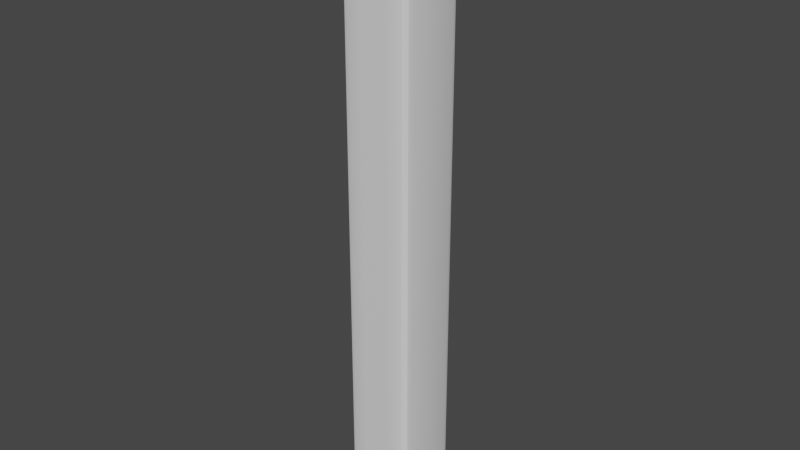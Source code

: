 # Source: bigger_column.blend  (saved by Blender 2.92.15; exported with 4.5.12 LTS)
import bpy
from mathutils import Matrix  # noqa: F401  (used for matrix-valued properties, if any)

bpy.ops.wm.read_factory_settings(use_empty=True)
scene = bpy.context.scene
scene.name = 'Scene'

# ---- collections
col_collection = bpy.data.collections.new('Collection'); scene.collection.children.link(col_collection)

# ---- materials (node trees are filled in below, after node groups)
mat_material = bpy.data.materials.new('Material')
mat_material.alpha_threshold = 0.0
mat_material.use_transparent_shadow = False
mat_material.line_color = (0.0, 0.0, 0.0, 1.0)

# ---- node groups
ng_auto_smooth = bpy.data.node_groups.new('Auto Smooth', 'GeometryNodeTree')
_s = ng_auto_smooth.interface.new_socket(name='Geometry', in_out='OUTPUT', socket_type='NodeSocketGeometry')
_s = ng_auto_smooth.interface.new_socket(name='Geometry', in_out='INPUT', socket_type='NodeSocketGeometry')
_s = ng_auto_smooth.interface.new_socket(name='Angle', in_out='INPUT', socket_type='NodeSocketFloat')
_s.subtype = 'ANGLE'
_s.min_value = 0.0
_s.max_value = 3.142
ng_auto_smooth.is_modifier = True
_N = ng_auto_smooth.nodes; _L = ng_auto_smooth.links
n0 = _N.new('NodeGroupOutput'); n0.name = 'Group Output'; n0.location = (480, -100)
n1 = _N.new('NodeGroupInput'); n1.name = 'Group Input'; n1.location = (-420, -300)
n2 = _N.new('NodeGroupInput'); n2.name = 'Group Input.001'; n2.location = (-60, -100)
n3 = _N.new('GeometryNodeSetShadeSmooth'); n3.name = 'Set Shade Smooth'; n3.location = (120, -100)
n3.domain = 'EDGE'
n4 = _N.new('GeometryNodeSetShadeSmooth'); n4.name = 'Set Shade Smooth.001'; n4.location = (300, -100)
n5 = _N.new('GeometryNodeInputMeshEdgeAngle'); n5.name = 'Edge Angle'; n5.location = (-420, -220)
n6 = _N.new('GeometryNodeInputEdgeSmooth'); n6.name = 'Is Edge Smooth'; n6.location = (-60, -160)
n7 = _N.new('GeometryNodeInputShadeSmooth'); n7.name = 'Is Face Smooth'; n7.location = (-240, -340)
n8 = _N.new('FunctionNodeBooleanMath'); n8.name = 'Boolean Math'; n8.location = (-60, -220)
n9 = _N.new('FunctionNodeCompare'); n9.name = 'Compare'; n9.location = (-240, -180)
n9.operation = 'LESS_EQUAL'
_L.new(n5.outputs[0], n9.inputs[0])
_L.new(n4.outputs[0], n0.inputs[0])
_L.new(n1.outputs[1], n9.inputs[1])
_L.new(n9.outputs[0], n8.inputs[0])
_L.new(n7.outputs[0], n8.inputs[1])
_L.new(n2.outputs[0], n3.inputs[0])
_L.new(n6.outputs[0], n3.inputs[1])
_L.new(n3.outputs[0], n4.inputs[0])
_L.new(n8.outputs[0], n3.inputs[2])
n0.is_active_output = True

# ---- material node trees
mat_material.use_nodes = True; mat_material.node_tree.nodes.clear()
_N = mat_material.node_tree.nodes; _L = mat_material.node_tree.links
n0 = _N.new('ShaderNodeOutputMaterial'); n0.name = 'Material Output'; n0.location = (300, 300)
n1 = _N.new('ShaderNodeBsdfPrincipled'); n1.name = 'Principled BSDF'; n1.location = (10, 300)
n1.distribution = 'GGX'
n1.subsurface_method = 'BURLEY'
n1.inputs[2].default_value = 0.4
n1.inputs[3].default_value = 1.45
n1.inputs[27].default_value = (0.0, 0.0, 0.0, 1.0)
n1.inputs[28].default_value = 1.0
_L.new(n1.outputs[0], n0.inputs[0])
n0.is_active_output = True

# ---- world
world_world = bpy.data.worlds.new('World'); scene.world = world_world
world_world.use_nodes = True; world_world.node_tree.nodes.clear()
_N = world_world.node_tree.nodes; _L = world_world.node_tree.links
n0 = _N.new('ShaderNodeOutputWorld'); n0.name = 'World Output'; n0.location = (300, 300)
n1 = _N.new('ShaderNodeBackground'); n1.name = 'Background'; n1.location = (10, 300)
n1.inputs[0].default_value = (0.05088, 0.05088, 0.05088, 1.0)
_L.new(n1.outputs[0], n0.inputs[0])
n0.is_active_output = True
world_world.color = (0.05088, 0.05088, 0.05088)
world_world.use_sun_shadow = False
world_world.sun_shadow_jitter_overblur = 0.0

# ---- meshes
me_cube = bpy.data.meshes.new('Cube')
me_cube.from_pydata([(-0.8939, -0.6383, -0.5354), (-0.8597, -0.7661, -0.5354), (-0.7661, -0.8597, -0.5354), (-0.6383, -0.8939, -0.5354), (0.6383, 0.8939, -0.5354), (0.7661, 0.8597, -0.5354), (0.8939, 0.6383, -0.5354), (0.8597, 0.7661, -0.5354), (1.0, 0.7141, -0.5354), (0.7141, 1.0, -0.5354), (0.9617, 0.857, -0.5354), (0.857, 0.9617, -0.5354), (0.7141, 1.0, -1.0), (1.0, 0.7141, -1.0), (0.857, 0.9617, -1.0), (0.9617, 0.857, -1.0), (0.7141, -1.0, -0.5354), (1.0, -0.7141, -0.5354), (0.857, -0.9617, -0.5354), (0.9617, -0.857, -0.5354), (1.0, -0.7141, -1.0), (0.7141, -1.0, -1.0), (0.9617, -0.857, -1.0), (0.857, -0.9617, -1.0), (-0.7141, 1.0, -0.5354), (-1.0, 0.7141, -0.5354), (-0.857, 0.9617, -0.5354), (-0.9617, 0.857, -0.5354), (-1.0, 0.7141, -1.0), (-0.7141, 1.0, -1.0), (-0.9617, 0.857, -1.0), (-0.857, 0.9617, -1.0), (-1.0, -0.7141, -0.5354), (-0.7141, -1.0, -0.5354), (-0.9617, -0.857, -0.5354), (-0.857, -0.9617, -0.5354), (-0.7141, -1.0, -1.0), (-1.0, -0.7141, -1.0), (-0.857, -0.9617, -1.0), (-0.9617, -0.857, -1.0), (0.7661, -0.8597, -0.5354), (0.6383, -0.8939, -0.5354), (0.8597, -0.7661, -0.5354), (0.8939, -0.6383, -0.5354), (-0.7661, 0.8597, -0.5354), (-0.6383, 0.8939, -0.5354), (-0.8597, 0.7661, -0.5354), (-0.8939, 0.6383, -0.5354), (0.7661, 0.8597, 13.8), (0.8597, 0.7661, 13.8), (0.8939, -0.6383, 13.8), (0.8597, -0.7661, 13.8), (-0.8939, 0.6383, 13.8), (-0.8597, 0.7661, 13.8), (0.8939, 0.6383, 13.8), (0.7661, -0.8597, 13.8), (0.6383, -0.8939, 13.8), (-0.6383, -0.8939, 13.8), (-0.7661, -0.8597, 13.8), (-0.8597, -0.7661, 13.8), (-0.8939, -0.6383, 13.8), (-0.7661, 0.8597, 13.8), (0.6383, 0.8939, 13.8), (-0.6383, 0.8939, 13.8), (0.9586, 1.076, 13.8), (1.076, 0.9586, 13.8), (1.119, -0.7987, 13.8), (1.076, -0.9586, 13.8), (-1.119, 0.7987, 13.8), (-1.076, 0.9586, 13.8), (1.119, 0.7987, 13.8), (0.9586, -1.076, 13.8), (0.7987, -1.119, 13.8), (-0.7987, -1.119, 13.8), (-0.9586, -1.076, 13.8), (-1.076, -0.9586, 13.8), (-1.119, -0.7987, 13.8), (-0.9586, 1.076, 13.8), (0.7987, 1.119, 13.8), (-0.7987, 1.119, 13.8), (0.9586, 1.076, 14.24), (1.076, 0.9586, 14.24), (1.119, -0.7987, 14.24), (1.076, -0.9586, 14.24), (-1.119, 0.7987, 14.24), (-1.076, 0.9586, 14.24), (1.119, 0.7987, 14.24), (0.9586, -1.076, 14.24), (0.7987, -1.119, 14.24), (-0.7987, -1.119, 14.24), (-0.9586, -1.076, 14.24), (-1.076, -0.9586, 14.24), (-1.119, -0.7987, 14.24), (-0.9586, 1.076, 14.24), (0.7987, 1.119, 14.24), (-0.7987, 1.119, 14.24), (-1.0, 0.0, -0.5354), (-1.0, 0.0, -1.0), (-1.119, 0.0, 13.8), (-1.119, 0.0, 14.24), (-1.0, -0.357, -0.5354), (-0.775, -0.3192, -0.5354), (-0.775, -0.3192, 13.8), (-1.119, -0.3994, 13.8), (-1.119, -0.3994, 14.24), (-1.0, -0.357, -1.0), (-1.0, 0.357, -1.0), (-1.0, 0.357, -0.5354), (-0.775, 0.3192, -0.5354), (-0.775, 0.3192, 13.8), (-1.119, 0.3994, 13.8), (-1.119, 0.3994, 14.24), (0.0, -1.0, -0.5354), (0.0, -1.0, -1.0), (0.0, -0.8939, -0.5354), (0.0, -0.8939, 13.8), (0.0, -1.119, 13.8), (0.0, -1.119, 14.24), (-0.3493, -1.0, -1.0), (-0.3493, -1.0, -0.5354), (-0.3122, -0.8939, -0.5354), (-0.3122, -0.8939, 13.8), (-0.3907, -1.119, 13.8), (-0.3907, -1.119, 14.24), (0.357, -1.0, -0.5354), (0.3192, -0.8939, -0.5354), (0.3192, -0.8939, 13.8), (0.3994, -1.119, 13.8), (0.3994, -1.119, 14.24), (0.357, -1.0, -1.0), (-0.8557, -0.1025, -0.5354), (-0.8557, 0.1025, -0.5354), (-0.9999, 0.0, -0.5354), (-0.8674, -0.05548, -0.5354), (-0.8715, 0.0, -0.5354), (-0.8674, 0.05548, -0.5354), (-0.8557, 0.1025, 13.8), (-0.8557, -0.1025, 13.8), (-1.003, 0.0, 13.8), (-0.8674, 0.05548, 13.8), (-0.8715, 0.0, 13.8), (-0.8674, -0.05548, 13.8)], [], [(28, 30, 31, 29, 12, 14, 15, 13, 20, 22, 23, 21, 129, 113, 118, 36, 38, 39, 37, 105, 97, 106), (106, 107, 25, 28), (101, 0, 60, 102), (118, 119, 33, 36), (17, 8, 6, 43), (13, 8, 17, 20), (8, 13, 15, 10), (10, 15, 14, 11), (11, 14, 12, 9), (36, 33, 35, 38), (38, 35, 34, 39), (39, 34, 32, 37), (16, 21, 23, 18), (18, 23, 22, 19), (19, 22, 20, 17), (24, 29, 31, 26), (26, 31, 30, 27), (27, 30, 28, 25), (29, 24, 9, 12), (100, 32, 0, 101), (11, 9, 4, 5), (8, 10, 7, 6), (27, 25, 47, 46), (34, 35, 2, 1), (24, 26, 44, 45), (124, 16, 41, 125), (18, 19, 42, 40), (32, 34, 1, 0), (10, 11, 5, 7), (9, 24, 45, 4), (26, 27, 46, 44), (35, 33, 3, 2), (19, 17, 43, 42), (16, 18, 40, 41), (62, 63, 79, 78), (6, 7, 49, 54), (40, 42, 51, 55), (125, 41, 56, 126), (41, 40, 55, 56), (2, 3, 57, 58), (0, 1, 59, 60), (44, 46, 53, 61), (7, 5, 48, 49), (1, 2, 58, 59), (4, 45, 63, 62), (42, 43, 50, 51), (5, 4, 62, 48), (43, 6, 54, 50), (46, 47, 52, 53), (45, 44, 61, 63), (69, 68, 84, 85), (58, 57, 73, 74), (50, 54, 70, 66), (60, 59, 75, 76), (102, 60, 76, 103), (61, 53, 69, 77), (49, 48, 64, 65), (126, 56, 72, 127), (59, 58, 74, 75), (51, 50, 66, 67), (48, 62, 78, 64), (53, 52, 68, 69), (63, 61, 77, 79), (54, 49, 65, 70), (55, 51, 67, 71), (56, 55, 71, 72), (86, 81, 80, 94, 95, 93, 85, 84, 111, 99, 104, 92, 91, 90, 89, 123, 117, 128, 88, 87, 83, 82), (79, 77, 93, 95), (70, 65, 81, 86), (71, 67, 83, 87), (72, 71, 87, 88), (78, 79, 95, 94), (74, 73, 89, 90), (66, 70, 86, 82), (76, 75, 91, 92), (103, 76, 92, 104), (77, 69, 85, 93), (65, 64, 80, 81), (127, 72, 88, 128), (75, 74, 90, 91), (67, 66, 82, 83), (64, 78, 94, 80), (110, 98, 99, 111), (138, 137, 102, 103, 98), (96, 100, 101, 130, 132), (130, 101, 102, 137), (105, 100, 96, 97), (37, 32, 100, 105), (98, 103, 104, 99), (109, 136, 138, 98, 110), (107, 96, 132, 131, 108), (47, 108, 109, 52), (25, 107, 108, 47), (52, 109, 110, 68), (68, 110, 111, 84), (97, 96, 107, 106), (122, 116, 117, 123), (121, 115, 116, 122), (120, 114, 115, 121), (119, 112, 114, 120), (129, 124, 112, 113), (33, 119, 120, 3), (3, 120, 121, 57), (57, 121, 122, 73), (73, 122, 123, 89), (113, 112, 119, 118), (21, 16, 124, 129), (116, 127, 128, 117), (115, 126, 127, 116), (114, 125, 126, 115), (112, 124, 125, 114), (130, 133, 132), (133, 134, 132), (134, 135, 132), (135, 131, 132), (136, 139, 138), (139, 140, 138), (140, 141, 138), (141, 137, 138), (130, 137, 141, 133), (133, 141, 140, 134), (134, 140, 139, 135), (135, 139, 136, 131), (108, 131, 136, 109)])
me_cube.polygons.foreach_set('use_smooth', [True] * 124)
_uv = me_cube.uv_layers.new(name='UVMap')
_uv.uv.foreach_set('vector', [0.5711, 0.7601, 0.5539, 0.7555, 0.5414, 0.7429, 0.5368, 0.7258, 0.5368, 0.5544, 0.5414, 0.5373, 0.5539, 0.5247, 0.5711, 0.5201, 0.7424, 0.5201, 0.7595, 0.5247, 0.7721, 0.5373, 0.7767, 0.5544, 0.7767, 0.5973, 0.7767, 0.6401, 0.7767, 0.682, 0.7767, 0.7258, 0.7721, 0.7429, 0.7595, 0.7555, 0.7424, 0.7601, 0.6996, 0.7601, 0.6567, 0.7601, 0.6139, 0.7601, 0.8847, 0.5927, 0.8289, 0.5927, 0.8289, 0.5498, 0.8847, 0.5498, 0.1414, 0.0, 0.1797, 0.0, 0.1797, 0.5201, 0.1414, 0.5201, 0.9404, 0.06091, 0.8847, 0.06091, 0.8847, 0.01715, 0.9404, 0.01715, 0.7424, 1.0, 0.5711, 1.0, 0.5801, 0.9873, 0.7333, 0.9873, 0.8359, 0.4591, 0.7802, 0.4591, 0.7802, 0.2878, 0.8359, 0.2878, 0.7802, 0.4591, 0.8359, 0.4591, 0.8359, 0.4763, 0.7802, 0.4763, 0.7802, 0.4763, 0.8359, 0.4763, 0.8359, 0.4888, 0.7802, 0.4888, 0.8847, 0.5201, 0.9404, 0.5201, 0.9404, 0.5373, 0.8847, 0.5373, 0.9404, 0.01715, 0.8847, 0.01715, 0.8847, 0.0, 0.9404, 0.0, 0.8847, 0.7509, 0.8289, 0.7509, 0.8289, 0.7383, 0.8847, 0.7383, 0.8847, 0.7383, 0.8289, 0.7383, 0.8289, 0.7212, 0.8847, 0.7212, 0.8847, 0.1885, 0.9404, 0.1885, 0.9404, 0.2056, 0.8847, 0.2056, 0.7802, 0.2581, 0.8359, 0.2581, 0.8359, 0.2707, 0.7802, 0.2707, 0.7802, 0.2707, 0.8359, 0.2707, 0.8359, 0.2878, 0.7802, 0.2878, 0.8847, 0.7086, 0.9404, 0.7086, 0.9404, 0.7258, 0.8847, 0.7258, 0.8289, 0.5201, 0.8847, 0.5201, 0.8847, 0.5327, 0.8289, 0.5327, 0.8289, 0.5327, 0.8847, 0.5327, 0.8847, 0.5498, 0.8289, 0.5498, 0.9404, 0.7086, 0.8847, 0.7086, 0.8847, 0.5373, 0.9404, 0.5373, 0.6996, 0.7601, 0.7424, 0.7601, 0.7333, 0.7728, 0.695, 0.7871, 0.5414, 0.9828, 0.5368, 0.9657, 0.5495, 0.9566, 0.5536, 0.9719, 0.5711, 1.0, 0.5539, 0.9954, 0.5648, 0.9832, 0.5801, 0.9873, 0.5539, 0.7647, 0.5711, 0.7601, 0.5801, 0.7728, 0.5648, 0.7769, 0.7595, 0.7647, 0.7721, 0.7772, 0.7599, 0.7881, 0.7486, 0.7769, 0.5368, 0.7944, 0.5414, 0.7772, 0.5536, 0.7881, 0.5495, 0.8035, 0.7767, 0.9229, 0.7767, 0.9657, 0.764, 0.9566, 0.764, 0.9183, 0.7721, 0.9828, 0.7595, 0.9954, 0.7486, 0.9832, 0.7599, 0.9719, 0.7424, 0.7601, 0.7595, 0.7647, 0.7486, 0.7769, 0.7333, 0.7728, 0.5539, 0.9954, 0.5414, 0.9828, 0.5536, 0.9719, 0.5648, 0.9832, 0.5368, 0.9657, 0.5368, 0.7944, 0.5495, 0.8035, 0.5495, 0.9566, 0.5414, 0.7772, 0.5539, 0.7647, 0.5648, 0.7769, 0.5536, 0.7881, 0.7721, 0.7772, 0.7767, 0.7944, 0.764, 0.8035, 0.7599, 0.7881, 0.7595, 0.9954, 0.7424, 1.0, 0.7333, 0.9873, 0.7486, 0.9832, 0.7767, 0.9657, 0.7721, 0.9828, 0.7599, 0.9719, 0.764, 0.9566, 0.02695, 0.5777, 0.02695, 0.7309, 0.0, 0.7501, 0.0, 0.5585, 0.386, 0.0, 0.4013, 0.0, 0.4013, 0.5201, 0.386, 0.5201, 0.2063, 0.0, 0.2175, 0.0, 0.2175, 0.5201, 0.2063, 0.5201, 0.7265, 0.0, 0.7648, 0.0, 0.7648, 0.5201, 0.7265, 0.5201, 0.7648, 0.0, 0.7802, 0.0, 0.7802, 0.5201, 0.7648, 0.5201, 0.5963, 0.0, 0.6117, 0.0, 0.6117, 0.5201, 0.5963, 0.5201, 0.1797, 0.0, 0.195, 0.0, 0.195, 0.5201, 0.1797, 0.5201, 5.96e-08, 0.0, 0.01122, 0.0, 0.01122, 0.5201, 0.0, 0.5201, 0.4013, 0.0, 0.4125, 0.0, 0.4125, 0.5201, 0.4013, 0.5201, 0.195, 0.0, 0.2063, 0.0, 0.2063, 0.5201, 0.195, 0.5201, 0.4279, 0.0, 0.581, 0.0, 0.581, 0.5201, 0.4279, 0.5201, 0.2175, 0.0, 0.2328, 0.0, 0.2328, 0.5201, 0.2175, 0.5201, 0.4125, 0.0, 0.4279, 0.0, 0.4279, 0.5201, 0.4125, 0.5201, 0.2328, 0.0, 0.386, 0.0, 0.386, 0.5201, 0.2328, 0.5201, 0.01122, 0.0, 0.02656, 0.0, 0.02656, 0.5201, 0.01122, 0.5201, 0.581, 0.0, 0.5963, 0.0, 0.5963, 0.5201, 0.581, 0.5201, 0.8324, 0.01404, 0.8324, 0.03323, 0.7802, 0.03323, 0.7802, 0.01404, 0.2373, 0.7462, 0.2414, 0.7309, 0.2684, 0.7501, 0.2632, 0.7693, 0.2108, 0.5471, 0.05761, 0.5471, 0.03837, 0.5201, 0.23, 0.5201, 0.2108, 0.7616, 0.2261, 0.7574, 0.2492, 0.7834, 0.23, 0.7885, 0.1725, 0.7473, 0.2108, 0.7616, 0.23, 0.7885, 0.1821, 0.7885, 0.03106, 0.7462, 0.04228, 0.7574, 0.01918, 0.7834, 0.005141, 0.7693, 0.04228, 0.5512, 0.03106, 0.5624, 0.005141, 0.5393, 0.01918, 0.5253, 0.2414, 0.616, 0.2414, 0.5777, 0.2684, 0.5585, 0.2684, 0.6064, 0.2261, 0.7574, 0.2373, 0.7462, 0.2632, 0.7693, 0.2492, 0.7834, 0.2261, 0.5512, 0.2108, 0.5471, 0.23, 0.5201, 0.2492, 0.5253, 0.03106, 0.5624, 0.02695, 0.5777, 0.0, 0.5585, 0.005141, 0.5393, 0.04228, 0.7574, 0.05761, 0.7616, 0.03837, 0.7885, 0.01918, 0.7834, 0.02695, 0.7309, 0.03106, 0.7462, 0.005141, 0.7693, 0.0, 0.7501, 0.05761, 0.5471, 0.04228, 0.5512, 0.01918, 0.5253, 0.03837, 0.5201, 0.2373, 0.5624, 0.2261, 0.5512, 0.2492, 0.5253, 0.2632, 0.5393, 0.2414, 0.5777, 0.2373, 0.5624, 0.2632, 0.5393, 0.2684, 0.5585, 0.3067, 0.7885, 0.2876, 0.7834, 0.2735, 0.7693, 0.2684, 0.7501, 0.2684, 0.5585, 0.2735, 0.5393, 0.2876, 0.5253, 0.3067, 0.5201, 0.3547, 0.5201, 0.4026, 0.5201, 0.4505, 0.5201, 0.4984, 0.5201, 0.5176, 0.5253, 0.5316, 0.5393, 0.5368, 0.5585, 0.5368, 0.6074, 0.5368, 0.6543, 0.5368, 0.7022, 0.5368, 0.7501, 0.5316, 0.7693, 0.5176, 0.7834, 0.4984, 0.7885, 0.8847, 0.2108, 0.8847, 0.23, 0.8324, 0.23, 0.8324, 0.2108, 0.8289, 0.745, 0.8289, 0.7642, 0.7767, 0.7642, 0.7767, 0.745, 0.8289, 0.5201, 0.8289, 0.5342, 0.7767, 0.5342, 0.7767, 0.5201, 0.8882, 0.4689, 0.8882, 0.4881, 0.8359, 0.4881, 0.8359, 0.4689, 0.8847, 0.01918, 0.8847, 0.2108, 0.8324, 0.2108, 0.8324, 0.01918, 0.8882, 0.2581, 0.8882, 0.2773, 0.8359, 0.2773, 0.8359, 0.2581, 0.8289, 0.5534, 0.8289, 0.745, 0.7767, 0.745, 0.7767, 0.5534, 0.8324, 0.2249, 0.8324, 0.2441, 0.7802, 0.2441, 0.7802, 0.2249, 0.8324, 0.177, 0.8324, 0.2249, 0.7802, 0.2249, 0.7802, 0.177, 0.8324, 0.0, 0.8324, 0.01404, 0.7802, 0.01404, 0.7802, 0.0, 0.8289, 0.7642, 0.8289, 0.7782, 0.7767, 0.7782, 0.7767, 0.7642, 0.8882, 0.421, 0.8882, 0.4689, 0.8359, 0.4689, 0.8359, 0.421, 0.8324, 0.2441, 0.8324, 0.2581, 0.7802, 0.2581, 0.7802, 0.2441, 0.8289, 0.5342, 0.8289, 0.5534, 0.7767, 0.5534, 0.7767, 0.5342, 0.8847, 0.0, 0.8847, 0.01918, 0.8324, 0.01918, 0.8324, 0.0, 0.8324, 0.08114, 0.8324, 0.129, 0.7802, 0.129, 0.7802, 0.08114, 0.1342, 0.7747, 0.1465, 0.757, 0.1725, 0.7473, 0.1821, 0.7885, 0.1342, 0.7885, 0.6567, 0.7601, 0.6996, 0.7601, 0.695, 0.7871, 0.669, 0.7774, 0.6567, 0.7601, 0.1154, 0.0, 0.1414, 0.0, 0.1414, 0.5201, 0.1154, 0.5201, 0.8847, 0.6783, 0.8289, 0.6783, 0.8289, 0.6355, 0.8847, 0.6355, 0.8847, 0.7212, 0.8289, 0.7212, 0.8289, 0.6783, 0.8847, 0.6783, 0.8324, 0.129, 0.8324, 0.177, 0.7802, 0.177, 0.7802, 0.129, 0.0959, 0.7473, 0.1219, 0.757, 0.1342, 0.7747, 0.1342, 0.7885, 0.08628, 0.7885, 0.6139, 0.7601, 0.6567, 0.7601, 0.6567, 0.7601, 0.6444, 0.7774, 0.6184, 0.7871, 0.02656, 0.0, 0.06484, 0.0, 0.06484, 0.5201, 0.02656, 0.5201, 0.5711, 0.7601, 0.6139, 0.7601, 0.6184, 0.7871, 0.5801, 0.7728, 0.05761, 0.7616, 0.0959, 0.7473, 0.08628, 0.7885, 0.03837, 0.7885, 0.8324, 0.03323, 0.8324, 0.08114, 0.7802, 0.08114, 0.7802, 0.03323, 0.8847, 0.6355, 0.8289, 0.6355, 0.8289, 0.5927, 0.8847, 0.5927, 0.8882, 0.3262, 0.8882, 0.3731, 0.8359, 0.3731, 0.8359, 0.3262, 0.2414, 0.6918, 0.2414, 0.6543, 0.2684, 0.6543, 0.2684, 0.7012, 0.6508, 0.0, 0.6883, 0.0, 0.6883, 0.5201, 0.6508, 0.5201, 0.7767, 0.8381, 0.7767, 0.88, 0.764, 0.88, 0.764, 0.8426, 0.9404, 0.1456, 0.8847, 0.1456, 0.8847, 0.1028, 0.9404, 0.1028, 0.7767, 0.7944, 0.7767, 0.8381, 0.764, 0.8426, 0.764, 0.8035, 0.6117, 0.0, 0.6508, 0.0, 0.6508, 0.5201, 0.6117, 0.5201, 0.2414, 0.7309, 0.2414, 0.6918, 0.2684, 0.7012, 0.2684, 0.7501, 0.8882, 0.2773, 0.8882, 0.3262, 0.8359, 0.3262, 0.8359, 0.2773, 0.9404, 0.1028, 0.8847, 0.1028, 0.8847, 0.06091, 0.9404, 0.06091, 0.9404, 0.1885, 0.8847, 0.1885, 0.8847, 0.1456, 0.9404, 0.1456, 0.8882, 0.3731, 0.8882, 0.421, 0.8359, 0.421, 0.8359, 0.3731, 0.2414, 0.6543, 0.2414, 0.616, 0.2684, 0.6064, 0.2684, 0.6543, 0.6883, 0.0, 0.7265, 0.0, 0.7265, 0.5201, 0.6883, 0.5201, 0.7767, 0.88, 0.7767, 0.9229, 0.764, 0.9183, 0.764, 0.88, 0.669, 0.7774, 0.6634, 0.776, 0.6567, 0.7601, 0.6634, 0.776, 0.6576, 0.7731, 0.6567, 0.7601, 0.6576, 0.7731, 0.6567, 0.7728, 0.6567, 0.7601, 0.6567, 0.7728, 0.6567, 0.7728, 0.6567, 0.7601, 0.1219, 0.757, 0.1275, 0.7584, 0.1342, 0.7747, 0.1275, 0.7584, 0.1351, 0.7612, 0.1342, 0.7747, 0.1351, 0.7612, 0.1411, 0.759, 0.1342, 0.7747, 0.1411, 0.759, 0.1465, 0.757, 0.1342, 0.7747, 0.1154, 0.0, 0.1154, 0.5201, 0.11, 0.5201, 0.11, 0.0, 0.11, 0.0, 0.11, 0.5201, 0.1031, 0.5201, 0.1031, 0.0, 0.1031, 0.0, 0.1031, 0.5201, 0.09625, 0.5201, 0.09625, 0.0, 0.09625, 0.0, 0.09625, 0.5201, 0.09083, 0.5201, 0.09083, 0.0, 0.06484, 0.0, 0.09083, 0.0, 0.09083, 0.5201, 0.06484, 0.5201])
me_cube.materials.append(mat_material)
me_cube.use_remesh_preserve_volume = False
me_cube.use_remesh_preserve_attributes = False
me_cube.use_mirror_vertex_groups = False
me_cube.update()

# ---- objects
ob_cube = bpy.data.objects.new('Cube', me_cube)

# ---- transforms, parenting, visibility, modifiers, constraints
ob_cube.location = (0.0, 0.0, 0.0)
ob_cube.lock_rotations_4d = False
ob_cube.empty_display_type = 'ARROWS'
ob_cube.lineart.crease_threshold = 0.0
_m = ob_cube.modifiers.new('Auto Smooth', 'NODES')
_m.node_group = ng_auto_smooth
_gi = [s.identifier for s in ng_auto_smooth.interface.items_tree if s.item_type == 'SOCKET' and s.in_out == 'INPUT']
_m[_gi[1]] = 0.5236  # Angle

# ---- collection membership
col_collection.objects.link(ob_cube)

# ---- scene / render settings (as saved in the file)
scene.frame_start = 1; scene.frame_end = 250; scene.frame_set(1)
scene.render.engine = 'BLENDER_EEVEE_NEXT'
scene.cycles.use_denoising = False
scene.cycles.samples = 128
scene.cycles.sampling_pattern = 'TABULATED_SOBOL'
scene.cycles.use_adaptive_sampling = False
scene.cycles.use_light_tree = False
scene.view_settings.view_transform = 'Filmic'
bpy.context.view_layer.update()

# ---- added for rendering (the .blend has no active camera and no usable light): camera, sun
cam_auto = bpy.data.cameras.new('AutoCamera')
cam_auto.lens = 50.0
cam_auto.sensor_width = 36.0
cam_auto.clip_end = 1000.0
ob_auto_camera = bpy.data.objects.new('AutoCamera', cam_auto)
scene.collection.objects.link(ob_auto_camera)
ob_auto_camera.location = (14.3971, -17.2765, 18.1355)
ob_auto_camera.rotation_euler = (1.09748, -7.21219e-08, 0.694738)
scene.camera = ob_auto_camera
light_auto_sun = bpy.data.lights.new('AutoSun', 'SUN')
light_auto_sun.energy = 3.0
light_auto_sun.angle = 0.0523599
ob_auto_sun = bpy.data.objects.new('AutoSun', light_auto_sun)
scene.collection.objects.link(ob_auto_sun)
ob_auto_sun.rotation_euler = (0.872665, 0.174533, 0.523599)
bpy.context.view_layer.update()
